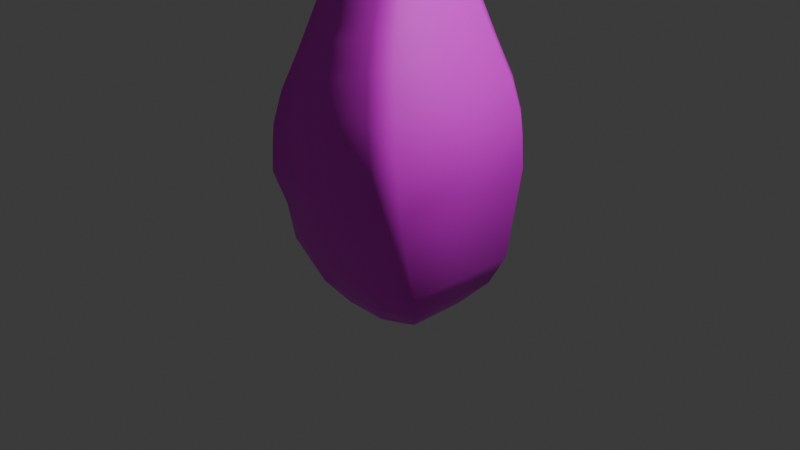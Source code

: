 # Source: bowling_pin.blend  (saved by Blender 4.4.32; exported with 4.5.12 LTS)
import bpy
from mathutils import Matrix  # noqa: F401  (used for matrix-valued properties, if any)

bpy.ops.wm.read_factory_settings(use_empty=True)
scene = bpy.context.scene
scene.name = 'Scene'

# ---- collections
col_collection = bpy.data.collections.new('Collection'); scene.collection.children.link(col_collection)

# ---- images (referenced by path relative to the original .blend; pixels are not part of the script)
import os
ASSET_DIR = os.environ.get("B2B_ASSET_DIR", "")  # directory of the original .blend (textures are referenced by path, not embedded)
HERE = os.path.dirname(os.path.abspath(__file__))  # packed textures are extracted next to this script under _unpacked/

def load_image(name, relpath, width, height, colorspace="sRGB"):
    """Load a texture the original file referenced (path relative to the .blend, or extracted next to this script)."""
    p = next((c for c in (os.path.join(HERE, relpath), os.path.join(ASSET_DIR, relpath)) if relpath and os.path.exists(c)), "")
    if p:
        img = bpy.data.images.load(p, check_existing=True)
        img.name = name
    else:  # same state as the original file: an image datablock whose file is absent (Cycles renders it pink)
        img = bpy.data.images.new(name, width, height)
        img.source = "FILE"
        img.filepath = "//" + (relpath or name)
    img.colorspace_settings.name = colorspace
    return img
img_pin_texture_png = load_image('pin_texture.png', 'texture_pin/pin_texture.png', 1024, 1024, 'sRGB')

# ---- materials (node trees are filled in below, after node groups)
mat_texture = bpy.data.materials.new('texture')

# ---- material node trees
mat_texture.use_nodes = True; mat_texture.node_tree.nodes.clear()
_N = mat_texture.node_tree.nodes; _L = mat_texture.node_tree.links
n0 = _N.new('ShaderNodeBsdfPrincipled'); n0.name = 'Principled BSDF'; n0.location = (10, 300)
n1 = _N.new('ShaderNodeOutputMaterial'); n1.name = 'Material Output'; n1.location = (300, 300)
n2 = _N.new('ShaderNodeTexImage'); n2.name = 'Image Texture'; n2.location = (-280, 280)
n2.image = img_pin_texture_png
_L.new(n0.outputs[0], n1.inputs[0])
_L.new(n2.outputs[0], n0.inputs[0])
n1.is_active_output = True

# ---- world
world_world = bpy.data.worlds.new('World'); scene.world = world_world
world_world.use_nodes = True; world_world.node_tree.nodes.clear()
_N = world_world.node_tree.nodes; _L = world_world.node_tree.links
n0 = _N.new('ShaderNodeOutputWorld'); n0.name = 'World Output'; n0.location = (300, 300)
n1 = _N.new('ShaderNodeBackground'); n1.name = 'Background'; n1.location = (10, 300)
n1.inputs[0].default_value = (0.05088, 0.05088, 0.05088, 1.0)
_L.new(n1.outputs[0], n0.inputs[0])
n0.is_active_output = True
world_world.color = (0.05088, 0.05088, 0.05088)
world_world.sun_shadow_jitter_overblur = 0.0

# ---- cameras
cam_camera = bpy.data.cameras.new('Camera')
cam_camera.clip_end = 100.0
cam_camera.ortho_scale = 7.314

# ---- lights
light_light = bpy.data.lights.new('Light', 'POINT')
light_light.energy = 1000.0
light_light.shadow_soft_size = 0.1

# ---- meshes
me_cube = bpy.data.meshes.new('Cube')
me_cube.from_pydata([(0.5519, 0.3143, -0.8792), (0.2916, 0.251, -1.0), (0.2372, 0.4751, -0.8792), (0.7853, 0.5152, -0.618), (0.3887, 0.676, -0.618), (0.4811, 0.7688, -0.3265), (0.8931, 0.6375, -0.3265), (0.2916, -0.251, -1.0), (0.5519, -0.3143, -0.8792), (0.2372, -0.4751, -0.8792), (0.7853, -0.5152, -0.618), (0.8931, -0.6375, -0.3265), (0.4811, -0.7688, -0.3265), (0.3887, -0.676, -0.618), (-0.3887, 0.676, -0.618), (-0.7853, 0.5152, -0.618), (-0.8931, 0.6375, -0.3265), (-0.4811, 0.7688, -0.3265), (-0.2372, 0.4751, -0.8792), (-0.2916, 0.251, -1.0), (-0.5519, 0.3143, -0.8792), (-0.2916, -0.251, -1.0), (-0.2372, -0.4751, -0.8792), (-0.5519, -0.3143, -0.8792), (-0.3887, -0.676, -0.618), (-0.4811, -0.7688, -0.3265), (-0.8931, -0.6375, -0.3265), (-0.7853, -0.5152, -0.618), (0.3567, 0.1569, 3.467), (0.2309, 0.3313, 3.467), (0.2092, 0.315, 3.804), (0.3326, 0.1432, 3.805), (0.2309, -0.3313, 3.467), (0.3567, -0.1569, 3.467), (0.3326, -0.1432, 3.805), (0.2092, -0.315, 3.804), (-0.3567, 0.1569, 3.467), (-0.3326, 0.1432, 3.805), (-0.2092, 0.315, 3.804), (-0.2309, 0.3313, 3.467), (-0.2309, -0.3313, 3.467), (-0.2092, -0.315, 3.804), (-0.3326, -0.1432, 3.805), (-0.3567, -0.1569, 3.467), (-0.02182, 0.01858, 5.333), (-0.1186, 0.3101, 5.213), (-0.3642, 0.101, 5.213), (-0.153, 0.3395, 5.183), (-0.3399, 0.4406, 4.893), (-0.5405, 0.2686, 4.892), (-0.3986, 0.1303, 5.183), (0.1186, 0.3101, 5.213), (0.02182, 0.01858, 5.333), (0.3642, 0.101, 5.213), (0.153, 0.3395, 5.183), (0.3986, 0.1303, 5.183), (0.5405, 0.2686, 4.892), (0.3399, 0.4406, 4.893), (-0.1186, -0.3101, 5.213), (-0.02182, -0.01858, 5.333), (-0.3642, -0.101, 5.213), (-0.153, -0.3395, 5.183), (-0.3986, -0.1303, 5.183), (-0.5405, -0.2686, 4.892), (-0.3399, -0.4406, 4.893), (0.02182, -0.01858, 5.333), (0.1186, -0.3101, 5.213), (0.3642, -0.101, 5.213), (0.153, -0.3395, 5.183), (0.3399, -0.4406, 4.893), (0.5405, -0.2686, 4.892), (0.3986, -0.1303, 5.183), (0.7406, 1.0, 0.5915), (0.7118, 1.0, 0.933), (0.867, 0.8292, 0.9305), (0.8931, 0.8292, 0.5915), (0.7406, -1.0, 0.5915), (0.8931, -0.8292, 0.5915), (0.867, -0.8292, 0.9305), (0.7118, -1.0, 0.933), (-0.7406, 1.0, 0.5915), (-0.8931, 0.8292, 0.5915), (-0.867, 0.8292, 0.9305), (-0.7118, 1.0, 0.933), (-0.8931, -0.8292, 0.5915), (-0.7406, -1.0, 0.5915), (-0.7118, -1.0, 0.933), (-0.867, -0.8292, 0.9305), (0.7618, 0.7727, 1.449), (0.8378, 0.8292, 1.119), (0.6833, 1.0, 1.117), (0.6005, 0.9499, 1.451), (0.3416, 0.5521, 2.576), (0.2955, 0.4528, 2.902), (0.4145, 0.2782, 2.902), (0.4653, 0.373, 2.564), (0.6005, -0.9499, 1.451), (0.6833, -1.0, 1.117), (0.8378, -0.8292, 1.119), (0.7618, -0.7727, 1.449), (0.4653, -0.373, 2.564), (0.4145, -0.2782, 2.902), (0.2955, -0.4528, 2.902), (0.3416, -0.5521, 2.576), (-0.4653, 0.373, 2.564), (-0.4145, 0.2782, 2.902), (-0.2955, 0.4528, 2.902), (-0.3416, 0.5521, 2.576), (-0.6005, 0.9499, 1.451), (-0.6833, 1.0, 1.117), (-0.8378, 0.8292, 1.119), (-0.7618, 0.7727, 1.449), (-0.3416, -0.5521, 2.576), (-0.2955, -0.4528, 2.902), (-0.4145, -0.2782, 2.902), (-0.4653, -0.373, 2.564), (-0.7618, -0.7727, 1.449), (-0.8378, -0.8292, 1.119), (-0.6833, -1.0, 1.117), (-0.6005, -0.9499, 1.451), (-0.4777, -0.8281, 1.848), (-0.4091, -0.7146, 2.17), (-0.5534, -0.5258, 2.182), (-0.6378, -0.6497, 1.85), (0.4091, -0.7146, 2.17), (0.4777, -0.8281, 1.848), (0.6378, -0.6497, 1.85), (0.5534, -0.5258, 2.182), (0.5534, 0.5258, 2.182), (0.6378, 0.6497, 1.85), (0.4777, 0.8281, 1.848), (0.4091, 0.7146, 2.17), (-0.6378, 0.6497, 1.85), (-0.5534, 0.5258, 2.182), (-0.4091, 0.7146, 2.17), (-0.4777, 0.8281, 1.848)], [], [(30, 38, 48, 57), (32, 40, 113, 102), (17, 80, 72, 5), (37, 42, 63, 49), (26, 84, 81, 16), (19, 1, 7, 21), (12, 76, 85, 25), (2, 18, 14, 4), (60, 46, 50, 62), (87, 117, 110, 82), (83, 109, 90, 73), (99, 88, 129, 126), (79, 97, 118, 86), (41, 35, 69, 64), (39, 29, 93, 106), (53, 67, 71, 55), (45, 51, 54, 47), (66, 58, 61, 68), (52, 44, 59, 65), (74, 89, 98, 78), (43, 36, 105, 114), (22, 9, 13, 24), (20, 23, 27, 15), (34, 31, 56, 70), (6, 75, 77, 11), (133, 122, 115, 104), (119, 96, 125, 120), (111, 116, 123, 132), (127, 128, 95, 100), (28, 33, 101, 94), (131, 134, 107, 92), (91, 108, 135, 130), (121, 124, 103, 112), (0, 1, 2), (3, 4, 5, 6), (7, 8, 9), (10, 11, 12, 13), (14, 15, 16, 17), (18, 19, 20), (21, 22, 23), (24, 25, 26, 27), (28, 29, 30, 31), (32, 33, 34, 35), (36, 37, 38, 39), (40, 41, 42, 43), (44, 45, 46), (47, 48, 49, 50), (51, 52, 53), (54, 55, 56, 57), (58, 59, 60), (61, 62, 63, 64), (65, 66, 67), (68, 69, 70, 71), (72, 73, 74, 75), (76, 77, 78, 79), (80, 81, 82, 83), (84, 85, 86, 87), (88, 89, 90, 91), (92, 93, 94, 95), (96, 97, 98, 99), (100, 101, 102, 103), (104, 105, 106, 107), (108, 109, 110, 111), (112, 113, 114, 115), (116, 117, 118, 119), (120, 121, 122, 123), (124, 125, 126, 127), (128, 129, 130, 131), (132, 133, 134, 135), (14, 18, 20, 15), (19, 21, 23, 20), (22, 24, 27, 23), (26, 16, 15, 27), (3, 0, 2, 4), (1, 19, 18, 2), (17, 5, 4, 14), (21, 7, 9, 22), (8, 10, 13, 9), (12, 25, 24, 13), (7, 1, 0, 8), (6, 11, 10, 3), (35, 41, 40, 32), (31, 34, 33, 28), (42, 37, 36, 43), (38, 30, 29, 39), (76, 12, 11, 77), (84, 26, 25, 85), (61, 58, 60, 62), (59, 44, 46, 60), (45, 47, 50, 46), (49, 63, 62, 50), (54, 51, 53, 55), (52, 65, 67, 53), (66, 68, 71, 67), (70, 56, 55, 71), (44, 52, 51, 45), (57, 48, 47, 54), (65, 59, 58, 66), (64, 69, 68, 61), (48, 38, 37, 49), (41, 64, 63, 42), (56, 31, 30, 57), (69, 35, 34, 70), (5, 72, 75, 6), (16, 81, 80, 17), (74, 78, 77, 75), (79, 86, 85, 76), (87, 82, 81, 84), (83, 73, 72, 80), (123, 116, 119, 120), (118, 97, 96, 119), (127, 100, 103, 124), (102, 113, 112, 103), (98, 89, 88, 99), (131, 92, 95, 128), (94, 101, 100, 95), (135, 108, 111, 132), (110, 117, 116, 111), (114, 105, 104, 115), (90, 109, 108, 91), (106, 93, 92, 107), (105, 36, 39, 106), (28, 94, 93, 29), (82, 110, 109, 83), (89, 74, 73, 90), (32, 102, 101, 33), (97, 79, 78, 98), (43, 114, 113, 40), (117, 87, 86, 118), (115, 122, 121, 112), (99, 126, 125, 96), (91, 130, 129, 88), (107, 134, 133, 104), (134, 131, 130, 135), (122, 133, 132, 123), (128, 127, 126, 129), (124, 121, 120, 125), (8, 0, 3, 10)])
me_cube.polygons.foreach_set('use_smooth', [True] * 138)
me_cube.polygons.foreach_set('material_index', [1, 1, 1, 1, 1, 1, 1, 1, 1, 1, 1, 1, 1, 1, 1, 1, 1, 1, 1, 1, 1, 1, 1, 1, 1, 1, 1, 1, 1, 1, 1, 1, 1, 1, 1, 1, 1, 1, 1, 1, 1, 1, 1, 1, 1, 1, 1, 1, 1, 1, 1, 1, 1, 1, 1, 1, 1, 1, 1, 1, 1, 1, 1, 1, 1, 1, 1, 1, 1, 1, 1, 1, 1, 1, 1, 1, 1, 1, 1, 1, 1, 1, 1, 1, 1, 1, 1, 1, 1, 1, 1, 1, 1, 1, 1, 1, 1, 1, 1, 1, 1, 1, 1, 1, 1, 1, 1, 1, 1, 1, 1, 1, 1, 1, 1, 1, 1, 1, 1, 1, 1, 1, 1, 1, 1, 1, 1, 1, 1, 1, 1, 1, 1, 1, 1, 1, 1, 1])
_uv = me_cube.uv_layers.new(name='UVMap')
_uv.uv.foreach_set('vector', [0.6612, 0.1749, 0.5888, 0.1749, 0.5888, 0.04164, 0.6612, 0.04164, 0.8351, 0.2169, 0.9149, 0.2169, 0.929, 0.2889, 0.821, 0.2889, 0.5213, 0.6977, 0.5213, 0.5838, 0.7287, 0.5838, 0.7287, 0.6977, 0.1429, 0.177, 0.1071, 0.177, 0.09142, 0.04197, 0.1586, 0.04197, 0.02135, 0.6977, 0.02135, 0.5837, 0.2287, 0.5837, 0.2287, 0.6977, 0.6658, 0.8163, 0.6658, 0.8979, 0.5842, 0.8979, 0.5842, 0.8163, 0.7713, 0.6977, 0.7713, 0.5838, 0.9787, 0.5838, 0.9787, 0.6977, 0.7022, 0.9082, 0.7022, 0.806, 0.7349, 0.7733, 0.7349, 0.9409, 0.1124, 0.0, 0.1376, 0.0, 0.1413, 0.004058, 0.1087, 0.004058, 0.02135, 0.5412, 0.02135, 0.5173, 0.2287, 0.5173, 0.2287, 0.5412, 0.5254, 0.5414, 0.5294, 0.5186, 0.7206, 0.5186, 0.7246, 0.5414, 0.4716, 0.4751, 0.2784, 0.4751, 0.2938, 0.4234, 0.4562, 0.4234, 0.7754, 0.5414, 0.7794, 0.5186, 0.9706, 0.5186, 0.9746, 0.5414, 0.9112, 0.1749, 0.8388, 0.1749, 0.8388, 0.04164, 0.9112, 0.04164, 0.5851, 0.2169, 0.6649, 0.2169, 0.679, 0.2889, 0.571, 0.2889, 0.3624, 0.0, 0.3876, 0.0, 0.3913, 0.004058, 0.3587, 0.004058, 0.6124, 0.0, 0.6376, 0.0, 0.6413, 0.004081, 0.6087, 0.004081, 0.8624, 0.0, 0.8876, 0.0, 0.8913, 0.004081, 0.8587, 0.004081, 0.04152, 0.777, 0.03824, 0.7737, 0.04152, 0.7704, 0.0448, 0.7737, 0.2713, 0.5412, 0.2713, 0.5173, 0.4787, 0.5173, 0.4787, 0.5412, 0.1054, 0.2195, 0.1446, 0.2195, 0.1598, 0.2911, 0.09023, 0.2911, 0.5478, 0.806, 0.5478, 0.9082, 0.5151, 0.9409, 0.5151, 0.7733, 0.6761, 0.7799, 0.5739, 0.7799, 0.5412, 0.7472, 0.7088, 0.7472, 0.3929, 0.177, 0.3571, 0.177, 0.3414, 0.04197, 0.4086, 0.04197, 0.2713, 0.6977, 0.2713, 0.5837, 0.4787, 0.5837, 0.4787, 0.6977, 0.1907, 0.3813, 0.05927, 0.3813, 0.07837, 0.3337, 0.1716, 0.3337, 0.959, 0.4764, 0.791, 0.4764, 0.8081, 0.4253, 0.9419, 0.4253, 0.2216, 0.4751, 0.02842, 0.4751, 0.04379, 0.4234, 0.2062, 0.4234, 0.4407, 0.3813, 0.3093, 0.3813, 0.3284, 0.3337, 0.4216, 0.3337, 0.3554, 0.2195, 0.3946, 0.2195, 0.4098, 0.2911, 0.3402, 0.2911, 0.6854, 0.3837, 0.5646, 0.3837, 0.5659, 0.3308, 0.6841, 0.3308, 0.709, 0.4764, 0.541, 0.4764, 0.5581, 0.4253, 0.6919, 0.4253, 0.9354, 0.3837, 0.8146, 0.3837, 0.8159, 0.3308, 0.9341, 0.3308, 0.6761, 0.9344, 0.6658, 0.8979, 0.7022, 0.9082, 0.7088, 0.967, 0.7349, 0.9409, 0.75, 0.9608, 0.7287, 0.9821, 0.5842, 0.8979, 0.5739, 0.9344, 0.5478, 0.9082, 0.5412, 0.967, 0.5213, 0.9821, 0.5, 0.9608, 0.5151, 0.9409, 0.7349, 0.7733, 0.7088, 0.7472, 0.7287, 0.7321, 0.75, 0.7535, 0.7022, 0.806, 0.6658, 0.8163, 0.6761, 0.7799, 0.5842, 0.8163, 0.5478, 0.806, 0.5739, 0.7799, 0.5151, 0.7733, 0.5, 0.7535, 0.5213, 0.7321, 0.5412, 0.7472, 0.3554, 0.2195, 0.3336, 0.2169, 0.3356, 0.1747, 0.3571, 0.177, 0.4164, 0.2169, 0.3946, 0.2195, 0.3929, 0.177, 0.4144, 0.1747, 0.1446, 0.2195, 0.1429, 0.177, 0.1644, 0.1747, 0.1664, 0.2169, 0.08359, 0.2169, 0.08563, 0.1747, 0.1071, 0.177, 0.1054, 0.2195, 0.03824, 0.7737, 0.005186, 0.7922, 0.005186, 0.7552, 0.1674, 0.001104, 0.1801, 0.03942, 0.1586, 0.04197, 0.1413, 0.004058, 0.02303, 0.8101, 0.04152, 0.777, 0.06001, 0.8101, 0.3326, 0.001104, 0.3587, 0.004058, 0.3414, 0.04197, 0.3199, 0.03942, 0.06001, 0.7374, 0.04152, 0.7704, 0.02303, 0.7374, 0.08257, 0.001104, 0.1087, 0.004058, 0.09142, 0.04197, 0.06992, 0.03942, 0.0448, 0.7737, 0.07785, 0.7552, 0.07785, 0.7922, 0.4174, 0.001104, 0.4301, 0.03942, 0.4086, 0.04197, 0.3913, 0.004058, 0.7287, 0.5838, 0.7246, 0.5414, 0.7463, 0.5392, 0.75, 0.5813, 0.7713, 0.5838, 0.75, 0.5813, 0.7537, 0.5392, 0.7754, 0.5414, 0.5213, 0.5838, 0.5, 0.5813, 0.5037, 0.5392, 0.5254, 0.5414, 1.0, 0.5813, 0.9787, 0.5838, 0.9746, 0.5414, 0.9963, 0.5392, 0.7316, 0.474, 0.7423, 0.5158, 0.7206, 0.5186, 0.709, 0.4764, 0.306, 0.3298, 0.3184, 0.2887, 0.3402, 0.2911, 0.3284, 0.3337, 0.791, 0.4764, 0.7794, 0.5186, 0.7577, 0.5158, 0.7684, 0.474, 0.4216, 0.3337, 0.4098, 0.2911, 0.4316, 0.2887, 0.444, 0.3298, 0.1716, 0.3337, 0.1598, 0.2911, 0.1816, 0.2887, 0.194, 0.3298, 0.541, 0.4764, 0.5294, 0.5186, 0.5077, 0.5158, 0.5184, 0.474, 0.05599, 0.3298, 0.0684, 0.2887, 0.09023, 0.2911, 0.07837, 0.3337, 0.9816, 0.474, 0.9923, 0.5158, 0.9706, 0.5186, 0.959, 0.4764, 0.02149, 0.4211, 0.03568, 0.3804, 0.05927, 0.3813, 0.04379, 0.4234, 0.4643, 0.3804, 0.4785, 0.4211, 0.4562, 0.4234, 0.4407, 0.3813, 0.3093, 0.3813, 0.2938, 0.4234, 0.2715, 0.4211, 0.2857, 0.3804, 0.2062, 0.4234, 0.1907, 0.3813, 0.2143, 0.3804, 0.2285, 0.4211, 0.7349, 0.7733, 0.7022, 0.806, 0.6761, 0.7799, 0.7088, 0.7472, 0.6658, 0.8163, 0.5842, 0.8163, 0.5739, 0.7799, 0.6761, 0.7799, 0.5478, 0.806, 0.5151, 0.7733, 0.5412, 0.7472, 0.5739, 0.7799, 0.02135, 0.6977, 0.2287, 0.6977, 0.2088, 0.7322, 0.04124, 0.7322, 0.7088, 0.967, 0.6761, 0.9344, 0.7022, 0.9082, 0.7349, 0.9409, 0.6658, 0.8979, 0.6658, 0.8163, 0.7022, 0.806, 0.7022, 0.9082, 0.5213, 0.6977, 0.7287, 0.6977, 0.7088, 0.7321, 0.5412, 0.7321, 0.5842, 0.8163, 0.5842, 0.8979, 0.5478, 0.9082, 0.5478, 0.806, 0.5739, 0.9344, 0.5412, 0.967, 0.5151, 0.9409, 0.5478, 0.9082, 0.7713, 0.6977, 0.9787, 0.6977, 0.9588, 0.7321, 0.7912, 0.7321, 0.5842, 0.8979, 0.6658, 0.8979, 0.6761, 0.9344, 0.5739, 0.9344, 0.2713, 0.6977, 0.4787, 0.6977, 0.4588, 0.7322, 0.2912, 0.7322, 0.8388, 0.1749, 0.9112, 0.1749, 0.9149, 0.2169, 0.8351, 0.2169, 0.3571, 0.177, 0.3929, 0.177, 0.3946, 0.2195, 0.3554, 0.2195, 0.1071, 0.177, 0.1429, 0.177, 0.1446, 0.2195, 0.1054, 0.2195, 0.5888, 0.1749, 0.6612, 0.1749, 0.6649, 0.2169, 0.5851, 0.2169, 0.5, 0.5813, 0.5, 0.6953, 0.4787, 0.6977, 0.4787, 0.5837, 0.02135, 0.5837, 0.02135, 0.6977, 0.0, 0.6953, 0.0, 0.5813, 0.06001, 0.7322, 0.06001, 0.7374, 0.02303, 0.7374, 0.02303, 0.7322, 0.04152, 0.7704, 0.03824, 0.7737, 0.005186, 0.7552, 0.02303, 0.7374, 0.005186, 0.7922, 2.659e-08, 0.7922, 2.721e-08, 0.7552, 0.005186, 0.7552, 0.1586, 0.04197, 0.09142, 0.04197, 0.1087, 0.004058, 0.1413, 0.004058, 0.02303, 0.8153, 0.02303, 0.8101, 0.06001, 0.8101, 0.06001, 0.8153, 0.04152, 0.777, 0.0448, 0.7737, 0.07785, 0.7922, 0.06001, 0.8101, 0.07785, 0.7552, 0.08304, 0.7552, 0.08304, 0.7922, 0.07785, 0.7922, 0.4086, 0.04197, 0.3414, 0.04197, 0.3587, 0.004058, 0.3913, 0.004058, 0.03824, 0.7737, 0.04152, 0.777, 0.02303, 0.8101, 0.005186, 0.7922, 0.6612, 0.04164, 0.5888, 0.04164, 0.6087, 0.004081, 0.6413, 0.004081, 0.0448, 0.7737, 0.04152, 0.7704, 0.06001, 0.7374, 0.07785, 0.7552, 0.9112, 0.04164, 0.8388, 0.04164, 0.8587, 0.004081, 0.8913, 0.004081, 0.1801, 0.03942, 0.1644, 0.1747, 0.1429, 0.177, 0.1586, 0.04197, 0.08563, 0.1747, 0.06992, 0.03942, 0.09142, 0.04197, 0.1071, 0.177, 0.3414, 0.04197, 0.3571, 0.177, 0.3356, 0.1747, 0.3199, 0.03942, 0.4301, 0.03942, 0.4144, 0.1747, 0.3929, 0.177, 0.4086, 0.04197, 0.25, 0.6953, 0.25, 0.5813, 0.2713, 0.5837, 0.2713, 0.6977, 0.2287, 0.6977, 0.2287, 0.5837, 0.25, 0.5813, 0.25, 0.6953, 0.2713, 0.5412, 0.4787, 0.5412, 0.4787, 0.5837, 0.2713, 0.5837, 0.7754, 0.5414, 0.9746, 0.5414, 0.9787, 0.5838, 0.7713, 0.5838, 0.02135, 0.5412, 0.2287, 0.5412, 0.2287, 0.5837, 0.02135, 0.5837, 0.5254, 0.5414, 0.7246, 0.5414, 0.7287, 0.5838, 0.5213, 0.5838, 0.9643, 0.4224, 0.9816, 0.474, 0.959, 0.4764, 0.9419, 0.4253, 0.9706, 0.5186, 0.7794, 0.5186, 0.791, 0.4764, 0.959, 0.4764, 0.4407, 0.3813, 0.4216, 0.3337, 0.444, 0.3298, 0.4643, 0.3804, 0.821, 0.2889, 0.929, 0.2889, 0.9341, 0.3308, 0.8159, 0.3308, 0.4787, 0.5173, 0.2713, 0.5173, 0.2784, 0.4751, 0.4716, 0.4751, 0.2857, 0.3804, 0.306, 0.3298, 0.3284, 0.3337, 0.3093, 0.3813, 0.3402, 0.2911, 0.4098, 0.2911, 0.4216, 0.3337, 0.3284, 0.3337, 0.5581, 0.4253, 0.541, 0.4764, 0.5184, 0.474, 0.5357, 0.4224, 0.2287, 0.5173, 0.02135, 0.5173, 0.02842, 0.4751, 0.2216, 0.4751, 0.09023, 0.2911, 0.1598, 0.2911, 0.1716, 0.3337, 0.07837, 0.3337, 0.7206, 0.5186, 0.5294, 0.5186, 0.541, 0.4764, 0.709, 0.4764, 0.571, 0.2889, 0.679, 0.2889, 0.6841, 0.3308, 0.5659, 0.3308, 0.1598, 0.2911, 0.1446, 0.2195, 0.1664, 0.2169, 0.1816, 0.2887, 0.3554, 0.2195, 0.3402, 0.2911, 0.3184, 0.2887, 0.3336, 0.2169, 0.5037, 0.5392, 0.5077, 0.5158, 0.5294, 0.5186, 0.5254, 0.5414, 0.7423, 0.5158, 0.7463, 0.5392, 0.7246, 0.5414, 0.7206, 0.5186, 0.4164, 0.2169, 0.4316, 0.2887, 0.4098, 0.2911, 0.3946, 0.2195, 0.7794, 0.5186, 0.7754, 0.5414, 0.7537, 0.5392, 0.7577, 0.5158, 0.1054, 0.2195, 0.09023, 0.2911, 0.0684, 0.2887, 0.08359, 0.2169, 0.9923, 0.5158, 0.9963, 0.5392, 0.9746, 0.5414, 0.9706, 0.5186, 0.07837, 0.3337, 0.05927, 0.3813, 0.03568, 0.3804, 0.05599, 0.3298, 0.7684, 0.474, 0.7857, 0.4224, 0.8081, 0.4253, 0.791, 0.4764, 0.709, 0.4764, 0.6919, 0.4253, 0.7143, 0.4224, 0.7316, 0.474, 0.194, 0.3298, 0.2143, 0.3804, 0.1907, 0.3813, 0.1716, 0.3337, 0.5646, 0.3837, 0.6854, 0.3837, 0.6919, 0.4253, 0.5581, 0.4253, 0.05927, 0.3813, 0.1907, 0.3813, 0.2062, 0.4234, 0.04379, 0.4234, 0.3093, 0.3813, 0.4407, 0.3813, 0.4562, 0.4234, 0.2938, 0.4234, 0.8146, 0.3837, 0.9354, 0.3837, 0.9419, 0.4253, 0.8081, 0.4253, 0.5739, 0.9344, 0.6761, 0.9344, 0.7088, 0.967, 0.5412, 0.967])
me_cube.materials.append(None)
me_cube.materials.append(mat_texture)
me_cube.use_mirror_vertex_groups = False
me_cube.update()

# ---- objects
ob_cube = bpy.data.objects.new('Cube', me_cube)
ob_light = bpy.data.objects.new('Light', light_light)
ob_camera = bpy.data.objects.new('Camera', cam_camera)

# ---- transforms, parenting, visibility, modifiers, constraints
ob_cube.location = (0.0, 0.0, 0.0)
ob_cube.lock_rotations_4d = False
ob_cube.empty_display_type = 'ARROWS'
ob_cube.lineart.crease_threshold = 0.0
ob_light.location = (4.076, 1.005, 5.904)
ob_light.rotation_euler = (0.6503, 0.05522, 1.866)
ob_light.lock_rotations_4d = False
ob_light.empty_display_type = 'ARROWS'
ob_light.color = (0.0, 0.0, 0.0, 0.0)
ob_light.lineart.crease_threshold = 0.0
ob_camera.location = (7.359, -6.926, 4.958)
ob_camera.rotation_euler = (1.109, 0.0, 0.8149)
ob_camera.lock_rotations_4d = False
ob_camera.empty_display_type = 'ARROWS'
ob_camera.color = (0.0, 0.0, 0.0, 0.0)
ob_camera.display_type = 'WIRE'
ob_camera.lineart.crease_threshold = 0.0

# ---- collection membership
col_collection.objects.link(ob_cube)
col_collection.objects.link(ob_light)
col_collection.objects.link(ob_camera)

# ---- scene / render settings (as saved in the file)
scene.camera = ob_camera
scene.frame_start = 1; scene.frame_end = 250; scene.frame_set(1)
scene.render.engine = 'BLENDER_EEVEE_NEXT'
bpy.context.view_layer.update()
